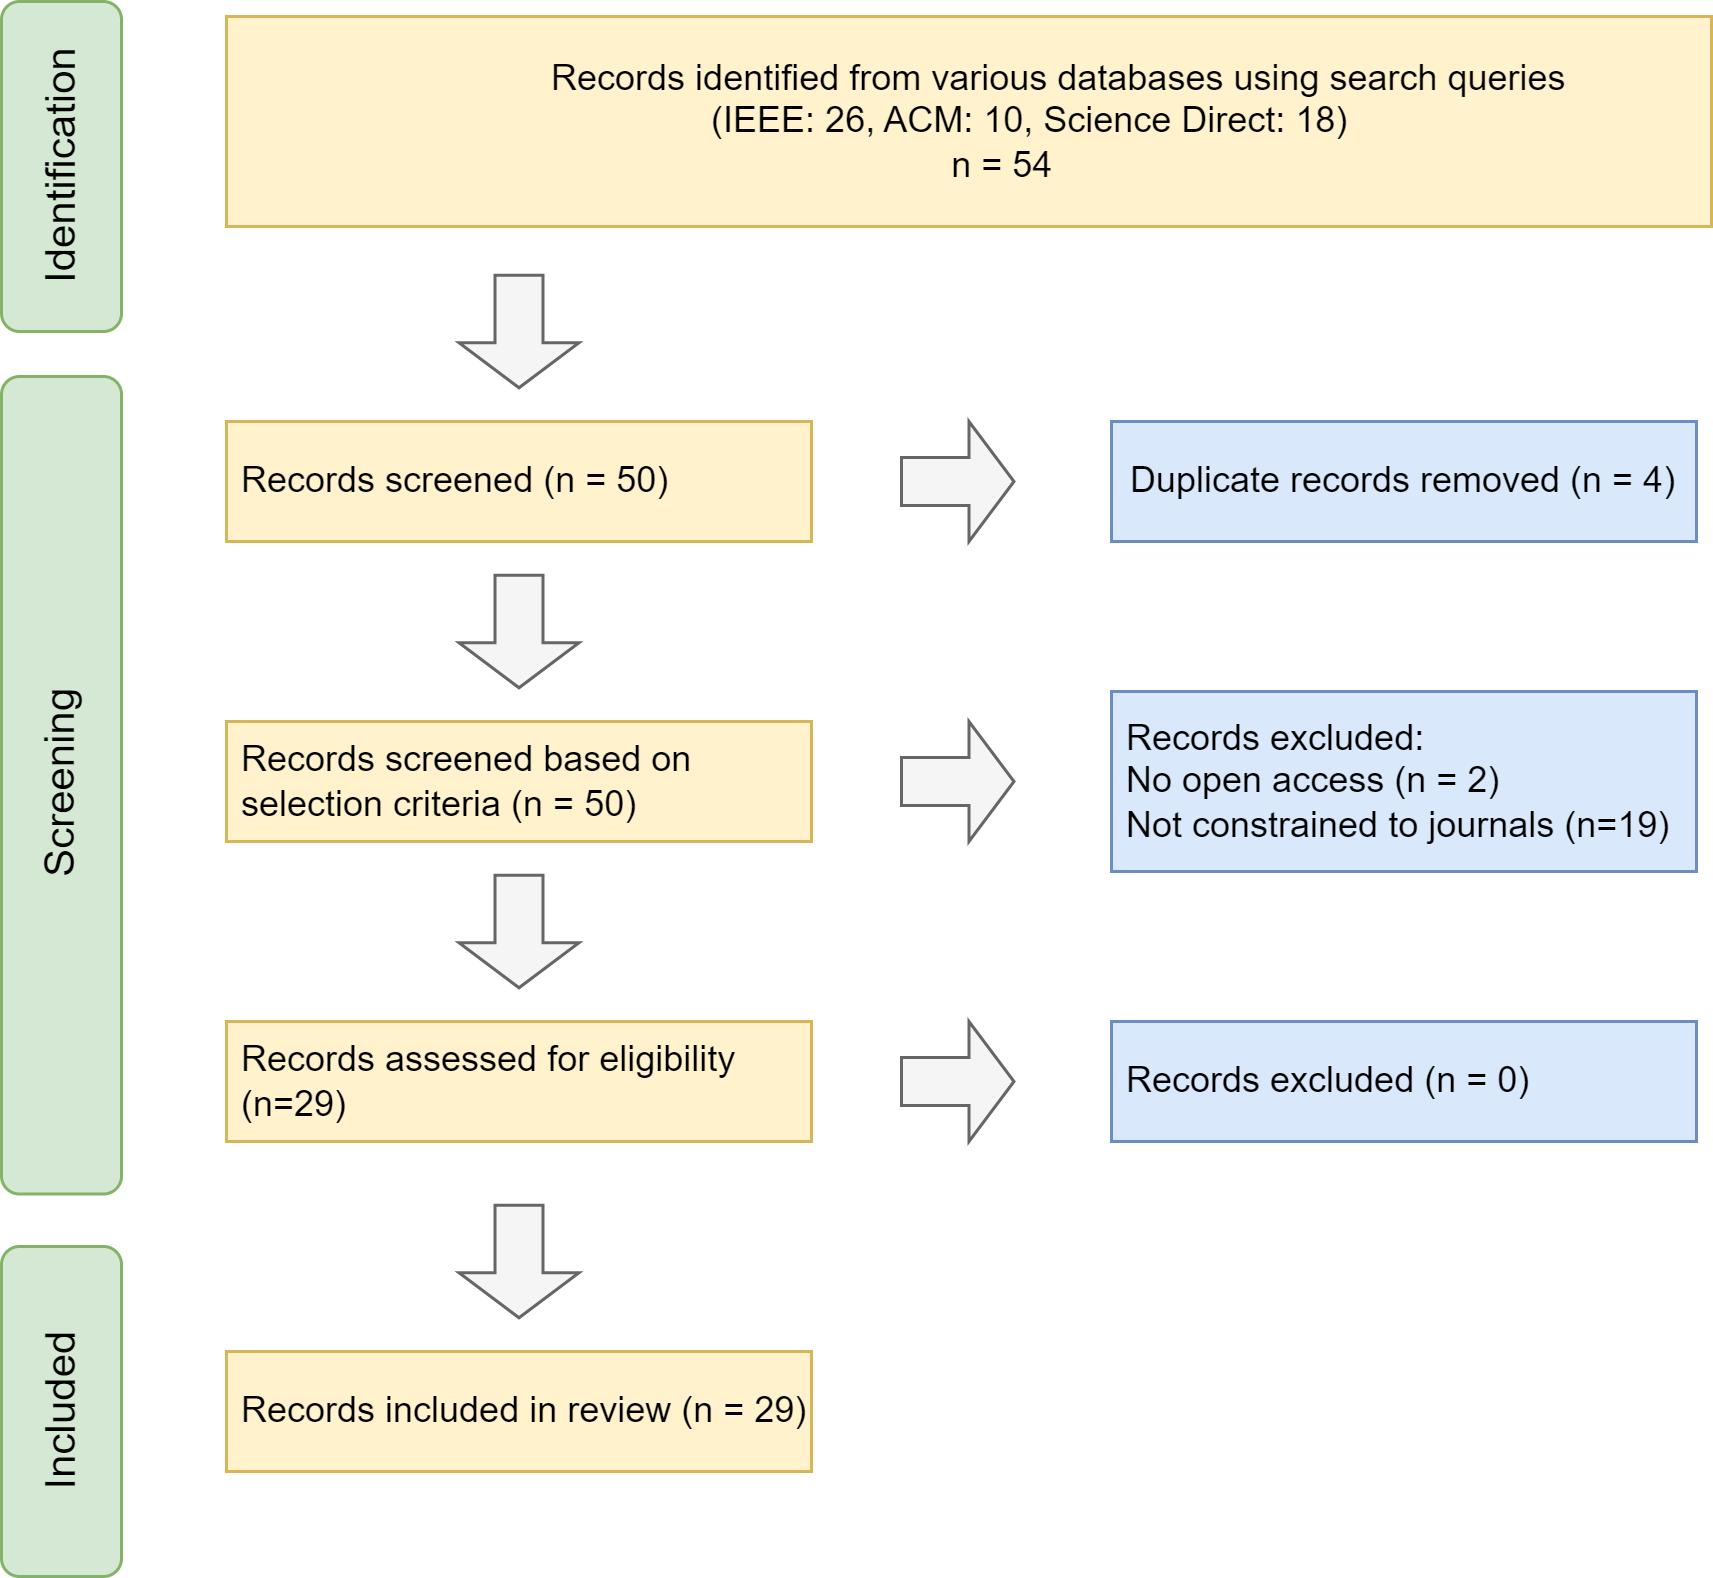

The diagram above was exported from draw.io. Its source (the exported page's mxGraphModel, read from the mxfile embedded in the PNG):
<mxGraphModel dx="1434" dy="746" grid="1" gridSize="10" guides="1" tooltips="1" connect="1" arrows="1" fold="1" page="1" pageScale="1" pageWidth="850" pageHeight="1100" math="0" shadow="0">
  <root>
    <mxCell id="0" />
    <mxCell id="1" parent="0" />
    <mxCell id="wKGrVu3LeZDdrrqjZFVL-1" value="&lt;font style=&quot;font-size: 14px;&quot;&gt;Identification&lt;/font&gt;" style="rounded=1;whiteSpace=wrap;html=1;rotation=-90;fillColor=#d5e8d4;strokeColor=#82b366;" parent="1" vertex="1">
      <mxGeometry x="5" y="145" width="110" height="40" as="geometry" />
    </mxCell>
    <mxCell id="wKGrVu3LeZDdrrqjZFVL-2" value="&lt;font style=&quot;font-size: 14px;&quot;&gt;Screening&lt;/font&gt;" style="rounded=1;whiteSpace=wrap;html=1;rotation=-90;fillColor=#d5e8d4;strokeColor=#82b366;" parent="1" vertex="1">
      <mxGeometry x="-76.25" y="351.25" width="272.5" height="40" as="geometry" />
    </mxCell>
    <mxCell id="wKGrVu3LeZDdrrqjZFVL-3" value="&lt;span style=&quot;font-size: 14px;&quot;&gt;Included&lt;/span&gt;" style="rounded=1;whiteSpace=wrap;html=1;rotation=-90;fillColor=#d5e8d4;strokeColor=#82b366;" parent="1" vertex="1">
      <mxGeometry x="5" y="560" width="110" height="40" as="geometry" />
    </mxCell>
    <mxCell id="wKGrVu3LeZDdrrqjZFVL-4" value="&amp;nbsp;&lt;span style=&quot;white-space: pre;&quot;&gt;&#09;&lt;/span&gt;&lt;span style=&quot;white-space: pre;&quot;&gt;&#09;&lt;/span&gt;&lt;span style=&quot;white-space: pre;&quot;&gt;&#09;&lt;/span&gt;&lt;span style=&quot;white-space: pre;&quot;&gt;&#09;&lt;/span&gt;Records identified from various databases using search queries&lt;div&gt;&lt;span style=&quot;white-space: pre;&quot;&gt;&#09;&lt;/span&gt;&lt;span style=&quot;white-space: pre;&quot;&gt;&#09;&lt;/span&gt;&lt;span style=&quot;white-space: pre;&quot;&gt;&#09;&lt;/span&gt;&amp;nbsp; &amp;nbsp; &amp;nbsp; &amp;nbsp; &amp;nbsp;&lt;span style=&quot;white-space: pre;&quot;&gt;&#09;&lt;/span&gt;&lt;span style=&quot;white-space: pre;&quot;&gt;&#09;&lt;/span&gt;(IEEE: 26, ACM: 10, Science Direct: 18)&lt;/div&gt;&lt;div&gt;&lt;span style=&quot;background-color: initial;&quot;&gt;&lt;span style=&quot;white-space: pre;&quot;&gt;&#09;&lt;/span&gt;&lt;span style=&quot;white-space: pre;&quot;&gt;&#09;&lt;/span&gt;&lt;span style=&quot;white-space: pre;&quot;&gt;&#09;&lt;/span&gt;&lt;span style=&quot;white-space: pre;&quot;&gt;&#09;&lt;/span&gt;&lt;span style=&quot;white-space: pre;&quot;&gt;&#09;&lt;/span&gt;&lt;span style=&quot;white-space: pre;&quot;&gt;&#09;&lt;/span&gt;&lt;span style=&quot;white-space: pre;&quot;&gt;&#09;&lt;/span&gt;&lt;span style=&quot;white-space: pre;&quot;&gt;&#09;&lt;span style=&quot;white-space: pre;&quot;&gt;&#09;&lt;/span&gt;&lt;/span&gt;n = 54&lt;/span&gt;&lt;/div&gt;" style="rounded=0;whiteSpace=wrap;html=1;align=left;fillColor=#fff2cc;strokeColor=#d6b656;" parent="1" vertex="1">
      <mxGeometry x="115" y="115" width="495" height="70" as="geometry" />
    </mxCell>
    <mxCell id="wKGrVu3LeZDdrrqjZFVL-7" value="&amp;nbsp;Records screened (n = 50)&amp;nbsp;" style="rounded=0;whiteSpace=wrap;html=1;fillColor=#fff2cc;strokeColor=#d6b656;align=left;" parent="1" vertex="1">
      <mxGeometry x="115" y="250" width="195" height="40" as="geometry" />
    </mxCell>
    <mxCell id="wKGrVu3LeZDdrrqjZFVL-11" value="&lt;div&gt;Duplicate records removed (n = 4)&lt;/div&gt;" style="rounded=0;whiteSpace=wrap;html=1;fillColor=#dae8fc;strokeColor=#6c8ebf;" parent="1" vertex="1">
      <mxGeometry x="410" y="250" width="195" height="40" as="geometry" />
    </mxCell>
    <mxCell id="wKGrVu3LeZDdrrqjZFVL-12" value="&amp;nbsp;Records screened based on&amp;nbsp; &amp;nbsp;selection criteria (n = 50)" style="rounded=0;whiteSpace=wrap;html=1;align=left;fillColor=#fff2cc;strokeColor=#d6b656;" parent="1" vertex="1">
      <mxGeometry x="115" y="350" width="195" height="40" as="geometry" />
    </mxCell>
    <mxCell id="wKGrVu3LeZDdrrqjZFVL-13" value="&amp;nbsp;Records excluded:&lt;div&gt;&amp;nbsp;No open access (n = 2)&lt;/div&gt;&lt;div&gt;&amp;nbsp;Not constrained to journals (n=19)&amp;nbsp;&amp;nbsp;&lt;/div&gt;" style="rounded=0;whiteSpace=wrap;html=1;align=left;fillColor=#dae8fc;strokeColor=#6c8ebf;" parent="1" vertex="1">
      <mxGeometry x="410" y="340" width="195" height="60" as="geometry" />
    </mxCell>
    <mxCell id="wKGrVu3LeZDdrrqjZFVL-14" value="" style="shape=singleArrow;whiteSpace=wrap;html=1;arrowWidth=0.4;arrowSize=0.4;rounded=0;rotation=90;fillColor=#f5f5f5;fontColor=#333333;strokeColor=#666666;" parent="1" vertex="1">
      <mxGeometry x="193.75" y="200" width="37.5" height="40" as="geometry" />
    </mxCell>
    <mxCell id="wKGrVu3LeZDdrrqjZFVL-15" value="" style="shape=singleArrow;whiteSpace=wrap;html=1;arrowWidth=0.4;arrowSize=0.4;rounded=0;rotation=0;fillColor=#f5f5f5;fontColor=#333333;strokeColor=#666666;" parent="1" vertex="1">
      <mxGeometry x="340" y="250" width="37.5" height="40" as="geometry" />
    </mxCell>
    <mxCell id="wKGrVu3LeZDdrrqjZFVL-16" value="" style="shape=singleArrow;whiteSpace=wrap;html=1;arrowWidth=0.4;arrowSize=0.4;rounded=0;rotation=0;fillColor=#f5f5f5;fontColor=#333333;strokeColor=#666666;" parent="1" vertex="1">
      <mxGeometry x="340" y="350" width="37.5" height="40" as="geometry" />
    </mxCell>
    <mxCell id="wKGrVu3LeZDdrrqjZFVL-17" value="" style="shape=singleArrow;whiteSpace=wrap;html=1;arrowWidth=0.4;arrowSize=0.4;rounded=0;rotation=90;fillColor=#f5f5f5;fontColor=#333333;strokeColor=#666666;" parent="1" vertex="1">
      <mxGeometry x="193.75" y="400" width="37.5" height="40" as="geometry" />
    </mxCell>
    <mxCell id="wKGrVu3LeZDdrrqjZFVL-18" value="&amp;nbsp;Records assessed for eligibility&amp;nbsp; &amp;nbsp;(n=29)" style="rounded=0;whiteSpace=wrap;html=1;align=left;fillColor=#fff2cc;strokeColor=#d6b656;" parent="1" vertex="1">
      <mxGeometry x="115" y="450" width="195" height="40" as="geometry" />
    </mxCell>
    <mxCell id="wKGrVu3LeZDdrrqjZFVL-19" value="" style="shape=singleArrow;whiteSpace=wrap;html=1;arrowWidth=0.4;arrowSize=0.4;rounded=0;rotation=90;fillColor=#f5f5f5;fontColor=#333333;strokeColor=#666666;" parent="1" vertex="1">
      <mxGeometry x="193.75" y="300" width="37.5" height="40" as="geometry" />
    </mxCell>
    <mxCell id="wKGrVu3LeZDdrrqjZFVL-20" value="&amp;nbsp;Records included in review (n = 29)" style="rounded=0;whiteSpace=wrap;html=1;align=left;fillColor=#fff2cc;strokeColor=#d6b656;" parent="1" vertex="1">
      <mxGeometry x="115" y="560" width="195" height="40" as="geometry" />
    </mxCell>
    <mxCell id="wKGrVu3LeZDdrrqjZFVL-21" value="" style="shape=singleArrow;whiteSpace=wrap;html=1;arrowWidth=0.4;arrowSize=0.4;rounded=0;rotation=90;fillColor=#f5f5f5;fontColor=#333333;strokeColor=#666666;" parent="1" vertex="1">
      <mxGeometry x="193.75" y="510" width="37.5" height="40" as="geometry" />
    </mxCell>
    <mxCell id="wKGrVu3LeZDdrrqjZFVL-22" value="&lt;div&gt;&amp;nbsp;Records excluded (n = 0)&lt;/div&gt;" style="rounded=0;whiteSpace=wrap;html=1;fillColor=#dae8fc;strokeColor=#6c8ebf;align=left;" parent="1" vertex="1">
      <mxGeometry x="410" y="450" width="195" height="40" as="geometry" />
    </mxCell>
    <mxCell id="wKGrVu3LeZDdrrqjZFVL-23" value="" style="shape=singleArrow;whiteSpace=wrap;html=1;arrowWidth=0.4;arrowSize=0.4;rounded=0;rotation=0;fillColor=#f5f5f5;fontColor=#333333;strokeColor=#666666;" parent="1" vertex="1">
      <mxGeometry x="340" y="450" width="37.5" height="40" as="geometry" />
    </mxCell>
  </root>
</mxGraphModel>